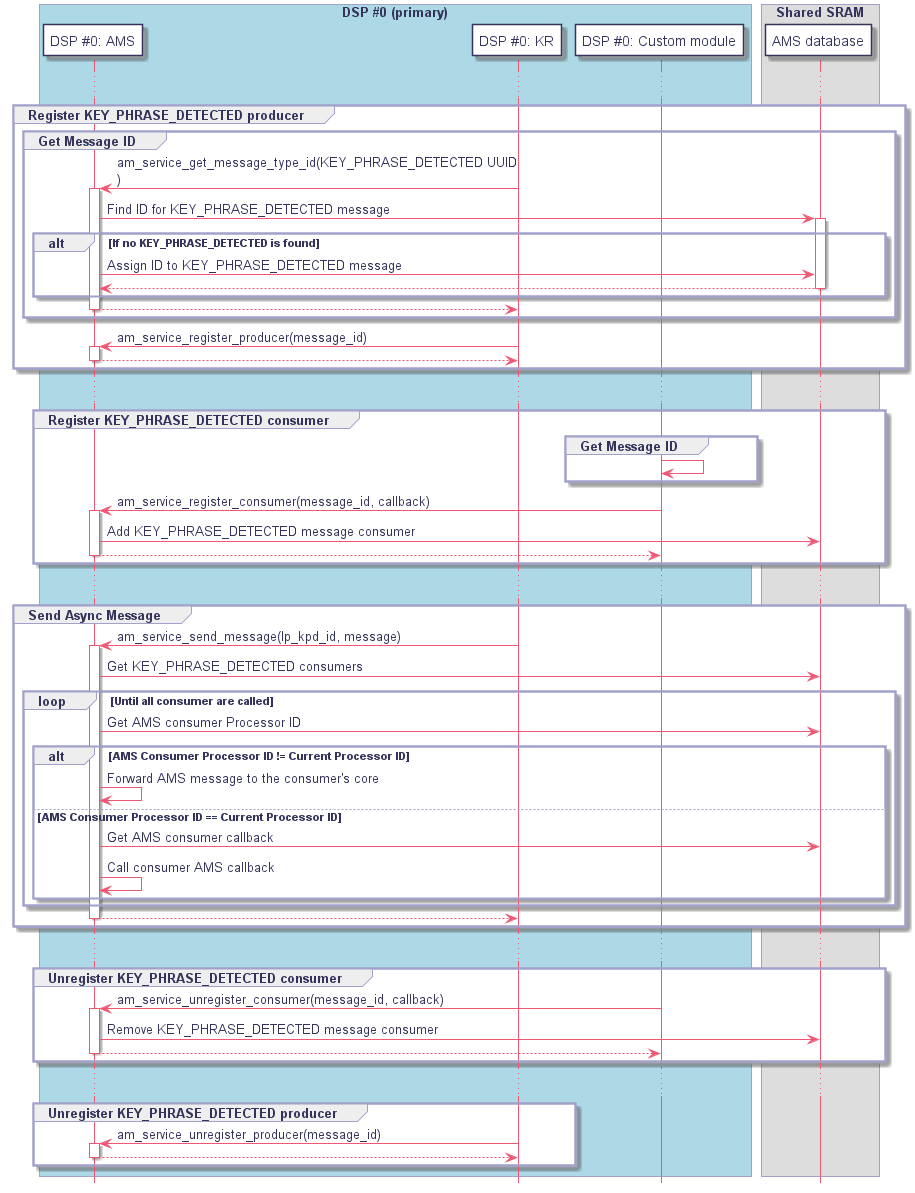

The diagram above was rendered by PlantUML. Its source (embedded in the PNG):
@startuml
hidefootbox
skinparam componentStyle uml2

skinparam defaultFontColor	#33335b

skinparam rectangle {
	color		#d6d6de
	backgroundColor	#ffffff
}

skinparam queue {
	color		#d6d6de
	backgroundColor	#ffffff
}

skinparam component {
	backgroundColor	#ffffff
	borderColor	#33335b
	arrowColor	#f05772
}

skinparam interface {
	backgroundColor	#ffffff
	borderColor	#f05772
}

skinparam class {
	backgroundColor	#ffffff
	borderColor	#33335b
	arrowColor	#f05772
}
skinparam stereotypeCBackgroundColor	#6fccdd

skinparam sequence {
	arrowColor		#4a4a86
	lifeLineBorderColor	#f05772
	groupBorderColor	#a1a1ca
	boxBorderColor		#a1a1ca
	dividerBorderColor	#d6d6de
	dividerBorderThickness	1
}
skinparam participant {
	borderColor		#33335b
	backgroundColor		#ffffff
}
skinparam actor {
	borderColor		#33335b
	backgroundColor		#ffffff
}

skinparam state {
	borderColor		#33335b
	backgroundColor		#ffffff
}

skinparam node {
	backgroundColor		#ffffff
}

skinparam note {
	backgroundColor 	#f6ed80
	borderColor		#d6d6de
}

skinparam activity {
	borderColor		#33335b
	backgroundColor		#ffffff
}

skinparam activityDiamond {
	borderColor		#33335b
	backgroundColor		#ffffff
}

skinparam arrowColor	#f05772
skinparam maxMessageSize 400
skinparam BoxPadding 4

box "DSP #0 (primary)" #LightBlue
	participant "DSP #0: AMS" as ams
	participant "DSP #0: KR" as kr
	participant "DSP #0: Custom module" as custom_module
end box

box "Shared SRAM"
	participant "AMS database" as ams_db
end box

...

group Register KEY_PHRASE_DETECTED producer
	group Get Message ID
		kr -> ams: am_service_get_message_type_id(KEY_PHRASE_DETECTED UUID)
		activate ams
		ams -> ams_db: Find ID for KEY_PHRASE_DETECTED message
		activate ams_db
		alt If no KEY_PHRASE_DETECTED is found
			ams -> ams_db: Assign ID to KEY_PHRASE_DETECTED message
			return
		end
		return
	end

	kr -> ams: am_service_register_producer(message_id)
		activate ams
		return
end

...

group Register KEY_PHRASE_DETECTED consumer
	group Get Message ID
		custom_module-> custom_module
	end

	custom_module -> ams: am_service_register_consumer(message_id, callback)
		activate ams
		ams -> ams_db: Add KEY_PHRASE_DETECTED message consumer
		return
end

...

group Send Async Message
	kr -> ams: am_service_send_message(lp_kpd_id, message)
	activate ams

	ams -> ams_db: Get KEY_PHRASE_DETECTED consumers
	loop Until all consumer are called
		ams -> ams_db: Get AMS consumer Processor ID

		alt AMS Consumer Processor ID != Current Processor ID
			ams -> ams: Forward AMS message to the consumer's core
		else AMS Consumer Processor ID == Current Processor ID
			ams -> ams_db: Get AMS consumer callback
			ams -> ams: Call consumer AMS callback
		end
	end
	return
end

...

group Unregister KEY_PHRASE_DETECTED consumer
	custom_module -> ams: am_service_unregister_consumer(message_id, callback)
		activate ams
		ams -> ams_db: Remove KEY_PHRASE_DETECTED message consumer
		return
end

...

group Unregister KEY_PHRASE_DETECTED producer
	kr -> ams: am_service_unregister_producer(message_id)
		activate ams
		return
end

@enduml